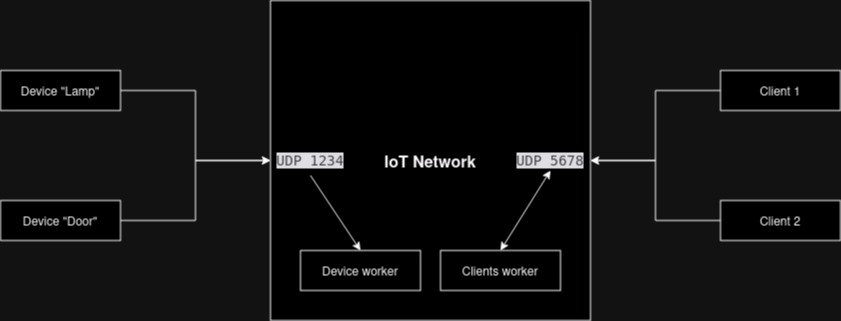

The diagram above was exported from draw.io. Its source (the exported page's mxGraphModel, read from the mxfile embedded in the PNG):
<mxGraphModel dx="1647" dy="1050" grid="1" gridSize="10" guides="1" tooltips="1" connect="1" arrows="1" fold="1" page="1" pageScale="1" pageWidth="850" pageHeight="1100" math="0" shadow="0">
  <root>
    <mxCell id="0" />
    <mxCell id="1" parent="0" />
    <mxCell id="lNpDjKfYPGpqrLwk5eFV-1" value="&lt;font style=&quot;font-size: 16px;&quot;&gt;&lt;b&gt;IoT Network&lt;/b&gt;&lt;br&gt;&lt;/font&gt;" style="whiteSpace=wrap;html=1;aspect=fixed;" vertex="1" parent="1">
      <mxGeometry x="500" y="210" width="320" height="320" as="geometry" />
    </mxCell>
    <mxCell id="lNpDjKfYPGpqrLwk5eFV-3" value="Device worker" style="rounded=0;whiteSpace=wrap;html=1;" vertex="1" parent="1">
      <mxGeometry x="530" y="460" width="120" height="40" as="geometry" />
    </mxCell>
    <mxCell id="lNpDjKfYPGpqrLwk5eFV-4" value="Clients worker" style="rounded=0;whiteSpace=wrap;html=1;" vertex="1" parent="1">
      <mxGeometry x="670" y="460" width="120" height="40" as="geometry" />
    </mxCell>
    <mxCell id="lNpDjKfYPGpqrLwk5eFV-7" style="edgeStyle=orthogonalEdgeStyle;rounded=0;orthogonalLoop=1;jettySize=auto;html=1;exitX=0;exitY=0.5;exitDx=0;exitDy=0;entryX=1;entryY=0.5;entryDx=0;entryDy=0;" edge="1" parent="1" source="lNpDjKfYPGpqrLwk5eFV-5" target="lNpDjKfYPGpqrLwk5eFV-1">
      <mxGeometry relative="1" as="geometry" />
    </mxCell>
    <mxCell id="lNpDjKfYPGpqrLwk5eFV-5" value="Client 1" style="rounded=0;whiteSpace=wrap;html=1;" vertex="1" parent="1">
      <mxGeometry x="950" y="280" width="120" height="40" as="geometry" />
    </mxCell>
    <mxCell id="lNpDjKfYPGpqrLwk5eFV-8" style="edgeStyle=orthogonalEdgeStyle;rounded=0;orthogonalLoop=1;jettySize=auto;html=1;exitX=0;exitY=0.5;exitDx=0;exitDy=0;entryX=1;entryY=0.5;entryDx=0;entryDy=0;" edge="1" parent="1" source="lNpDjKfYPGpqrLwk5eFV-6" target="lNpDjKfYPGpqrLwk5eFV-1">
      <mxGeometry relative="1" as="geometry" />
    </mxCell>
    <mxCell id="lNpDjKfYPGpqrLwk5eFV-6" value="Client 2" style="rounded=0;whiteSpace=wrap;html=1;" vertex="1" parent="1">
      <mxGeometry x="950" y="410" width="120" height="40" as="geometry" />
    </mxCell>
    <mxCell id="lNpDjKfYPGpqrLwk5eFV-11" style="edgeStyle=orthogonalEdgeStyle;rounded=0;orthogonalLoop=1;jettySize=auto;html=1;exitX=1;exitY=0.5;exitDx=0;exitDy=0;" edge="1" parent="1" source="lNpDjKfYPGpqrLwk5eFV-9" target="lNpDjKfYPGpqrLwk5eFV-1">
      <mxGeometry relative="1" as="geometry" />
    </mxCell>
    <mxCell id="lNpDjKfYPGpqrLwk5eFV-9" value="Device &quot;Lamp&quot;" style="rounded=0;whiteSpace=wrap;html=1;" vertex="1" parent="1">
      <mxGeometry x="230" y="280" width="120" height="40" as="geometry" />
    </mxCell>
    <mxCell id="lNpDjKfYPGpqrLwk5eFV-13" style="edgeStyle=orthogonalEdgeStyle;rounded=0;orthogonalLoop=1;jettySize=auto;html=1;exitX=1;exitY=0.5;exitDx=0;exitDy=0;entryX=0;entryY=0.5;entryDx=0;entryDy=0;" edge="1" parent="1" source="lNpDjKfYPGpqrLwk5eFV-10" target="lNpDjKfYPGpqrLwk5eFV-1">
      <mxGeometry relative="1" as="geometry" />
    </mxCell>
    <mxCell id="lNpDjKfYPGpqrLwk5eFV-10" value="Device &quot;Door&quot;" style="rounded=0;whiteSpace=wrap;html=1;" vertex="1" parent="1">
      <mxGeometry x="230" y="410" width="120" height="40" as="geometry" />
    </mxCell>
    <mxCell id="lNpDjKfYPGpqrLwk5eFV-14" value="&lt;div style=&quot;background-color:#1e1f22;color:#bcbec4&quot;&gt;&lt;pre style=&quot;font-family:'JetBrains Mono',monospace;font-size:10.5pt;&quot;&gt;UDP 1234&lt;/pre&gt;&lt;/div&gt;" style="text;html=1;strokeColor=none;fillColor=none;align=center;verticalAlign=middle;whiteSpace=wrap;rounded=0;" vertex="1" parent="1">
      <mxGeometry x="510" y="355" width="60" height="30" as="geometry" />
    </mxCell>
    <mxCell id="lNpDjKfYPGpqrLwk5eFV-15" value="&lt;div style=&quot;background-color:#1e1f22;color:#bcbec4&quot;&gt;&lt;pre style=&quot;font-family:'JetBrains Mono',monospace;font-size:10.5pt;&quot;&gt;UDP 5678&lt;/pre&gt;&lt;/div&gt;" style="text;html=1;strokeColor=none;fillColor=none;align=center;verticalAlign=middle;whiteSpace=wrap;rounded=0;" vertex="1" parent="1">
      <mxGeometry x="750" y="355" width="60" height="30" as="geometry" />
    </mxCell>
    <mxCell id="lNpDjKfYPGpqrLwk5eFV-16" value="" style="endArrow=classic;startArrow=classic;html=1;rounded=0;exitX=0.5;exitY=0;exitDx=0;exitDy=0;" edge="1" parent="1" source="lNpDjKfYPGpqrLwk5eFV-4">
      <mxGeometry width="50" height="50" relative="1" as="geometry">
        <mxPoint x="730" y="430" as="sourcePoint" />
        <mxPoint x="780" y="380" as="targetPoint" />
      </mxGeometry>
    </mxCell>
    <mxCell id="lNpDjKfYPGpqrLwk5eFV-17" value="" style="endArrow=classic;html=1;rounded=0;entryX=0.5;entryY=0;entryDx=0;entryDy=0;exitX=0.5;exitY=1;exitDx=0;exitDy=0;" edge="1" parent="1" source="lNpDjKfYPGpqrLwk5eFV-14" target="lNpDjKfYPGpqrLwk5eFV-3">
      <mxGeometry width="50" height="50" relative="1" as="geometry">
        <mxPoint x="400" y="570" as="sourcePoint" />
        <mxPoint x="450" y="520" as="targetPoint" />
      </mxGeometry>
    </mxCell>
  </root>
</mxGraphModel>